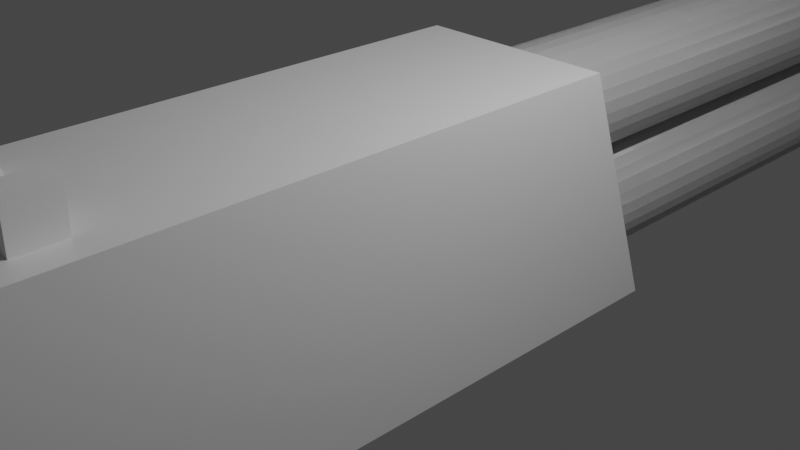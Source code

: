 # Source: Shotgun.blend  (saved by Blender 2.91.10; exported with 4.5.12 LTS)
import bpy
from mathutils import Matrix  # noqa: F401  (used for matrix-valued properties, if any)

bpy.ops.wm.read_factory_settings(use_empty=True)
scene = bpy.context.scene
scene.name = 'Scene'

# ---- collections
col_collection = bpy.data.collections.new('Collection'); scene.collection.children.link(col_collection)

# ---- materials (node trees are filled in below, after node groups)
mat_material = bpy.data.materials.new('Material')
mat_material.alpha_threshold = 0.0
mat_material.use_transparent_shadow = False
mat_material.line_color = (0.0, 0.0, 0.0, 1.0)

# ---- material node trees
mat_material.use_nodes = True; mat_material.node_tree.nodes.clear()
_N = mat_material.node_tree.nodes; _L = mat_material.node_tree.links
n0 = _N.new('ShaderNodeOutputMaterial'); n0.name = 'Material Output'; n0.location = (300, 300)
n1 = _N.new('ShaderNodeBsdfPrincipled'); n1.name = 'Principled BSDF'; n1.location = (10, 300)
n1.distribution = 'GGX'
n1.subsurface_method = 'BURLEY'
n1.inputs[2].default_value = 0.4
n1.inputs[3].default_value = 1.45
n1.inputs[27].default_value = (0.0, 0.0, 0.0, 1.0)
n1.inputs[28].default_value = 1.0
_L.new(n1.outputs[0], n0.inputs[0])
n0.is_active_output = True

# ---- world
world_world = bpy.data.worlds.new('World'); scene.world = world_world
world_world.use_nodes = True; world_world.node_tree.nodes.clear()
_N = world_world.node_tree.nodes; _L = world_world.node_tree.links
n0 = _N.new('ShaderNodeOutputWorld'); n0.name = 'World Output'; n0.location = (300, 300)
n1 = _N.new('ShaderNodeBackground'); n1.name = 'Background'; n1.location = (10, 300)
n1.inputs[0].default_value = (0.05088, 0.05088, 0.05088, 1.0)
_L.new(n1.outputs[0], n0.inputs[0])
n0.is_active_output = True
world_world.color = (0.05088, 0.05088, 0.05088)
world_world.use_sun_shadow = False
world_world.sun_shadow_jitter_overblur = 0.0

# ---- cameras
cam_camera = bpy.data.cameras.new('Camera')
cam_camera.clip_end = 100.0
cam_camera.ortho_scale = 7.314

# ---- lights
light_light = bpy.data.lights.new('Light', 'POINT')
light_light.transmission_factor = 0.0
light_light.energy = 1000.0
light_light.shadow_soft_size = 0.1
light_light.shadow_maximum_resolution = 0.006
light_light.use_absolute_resolution = True

# ---- meshes
me_cube = bpy.data.meshes.new('Cube')
me_cube.from_pydata([(-6.073e-08, 1.466, 0.004071), (-6.073e-08, 10.05, 0.004071), (0.1365, 1.466, -0.009372), (0.1365, 10.05, -0.009372), (-1.211e-08, -6.368, -1.418), (-1.211e-08, -3.623, 1.442), (-1.211e-08, 2.673, -1.418), (-1.211e-08, 1.639, 1.442), (1.127, -6.368, -1.418), (1.127, -3.623, 1.442), (1.127, 2.673, -1.418), (1.127, 1.639, 1.442), (-0.001801, -0.6498, -0.845), (0.1929, -1.007, -1.04), (-0.001801, 0.272, -0.845), (0.1929, -0.3582, -1.04), (-0.005639, -1.44, -1.145), (0.1929, -1.44, -1.145), (-0.005639, -0.8458, -1.406), (0.1929, -0.8458, -1.406), (-0.005639, -1.65, -1.663), (0.1929, -1.65, -1.663), (-0.005639, -1.168, -2.097), (0.1929, -1.168, -2.097), (-0.005639, -1.936, -2.06), (0.1929, -1.936, -2.06), (-0.005639, -1.768, -2.686), (0.1929, -1.768, -2.686), (-0.005639, -2.351, -2.186), (0.1929, -2.351, -2.186), (-0.005639, -2.38, -2.834), (0.1929, -2.38, -2.834), (-0.005639, -4.531, -2.098), (0.1929, -4.531, -2.098), (-0.005639, -4.56, -2.746), (0.1929, -4.56, -2.746), (-1.211e-08, -2.737, -1.418), (1.127, -2.737, -1.418), (0.0, -9.77, -6.855), (0.0, -10.37, -4.766), (1.127, -10.37, -4.766), (1.127, -9.77, -6.855), (-1.211e-08, -4.883, 1.442), (1.127, -4.883, 1.442), (-1.211e-08, -5.445, -0.2429), (1.127, -5.445, -0.2429), (-0.001078, -4.35, 1.442), (0.8038, -4.35, 1.442), (-0.001078, -3.872, 1.442), (0.8038, -3.872, 1.442), (0.5506, -3.872, 1.924), (0.5506, -4.35, 1.924), (0.8038, -4.35, 1.924), (0.8038, -3.872, 1.924), (-0.001035, 9.401, 1.268), (0.2149, 9.401, 1.268), (-0.001035, 9.697, 1.268), (0.2149, 9.697, 1.268), (-0.001035, 9.697, 1.809), (-0.001035, 9.401, 1.809), (0.2149, 9.401, 1.809), (0.2149, 9.697, 1.809), (0.2677, 10.05, -0.04918), (0.2677, 1.466, -0.04918), (0.3887, 10.05, -0.1138), (0.3887, 1.466, -0.1138), (0.4947, 10.05, -0.2008), (0.4947, 1.466, -0.2008), (0.5817, 10.05, -0.3069), (0.5817, 1.466, -0.3069), (0.6463, 10.05, -0.4278), (0.6463, 1.466, -0.4278), (0.6862, 10.05, -0.559), (0.6862, 1.466, -0.559), (0.6996, 10.05, -0.6955), (0.6996, 1.466, -0.6955), (0.6862, 10.05, -0.832), (0.6862, 1.466, -0.832), (0.6463, 10.05, -0.9633), (0.6463, 1.466, -0.9633), (0.5817, 10.05, -1.084), (0.5817, 1.466, -1.084), (0.4947, 10.05, -1.19), (0.4947, 1.466, -1.19), (0.3887, 10.05, -1.277), (0.3887, 1.466, -1.277), (0.2677, 10.05, -1.342), (0.2677, 1.466, -1.342), (0.1365, 10.05, -1.382), (0.1365, 1.466, -1.382), (-2.875e-07, 10.05, -1.395), (-2.875e-07, 1.466, -1.395), (-0.1365, 10.05, -1.382), (-0.1365, 1.466, -1.382), (-0.2677, 10.05, -1.342), (-0.2677, 1.466, -1.342), (-0.3887, 10.05, -1.277), (-0.3887, 1.466, -1.277), (-0.4947, 10.05, -1.19), (-0.4947, 1.466, -1.19), (-0.5817, 10.05, -1.084), (-0.5817, 1.466, -1.084), (-0.6463, 10.05, -0.9633), (-0.6463, 1.466, -0.9633), (-0.6862, 10.05, -0.832), (-0.6862, 1.466, -0.832), (-0.6996, 10.05, -0.6955), (-0.6996, 1.466, -0.6955), (-0.6862, 10.05, -0.559), (-0.6862, 1.466, -0.559), (-0.6463, 10.05, -0.4278), (-0.6463, 1.466, -0.4278), (-0.5817, 10.05, -0.3069), (-0.5817, 1.466, -0.3069), (-0.4947, 10.05, -0.2008), (-0.4947, 1.466, -0.2008), (-0.3887, 10.05, -0.1138), (-0.3887, 1.466, -0.1138), (-0.2677, 10.05, -0.04918), (-0.2677, 1.466, -0.04918), (-0.1365, 10.05, -0.009372), (-0.1365, 1.466, -0.009372), (-6.073e-08, 1.466, 1.384), (-6.073e-08, 10.05, 1.384), (0.1365, 1.466, 1.37), (0.1365, 10.05, 1.37), (0.2677, 10.05, 1.331), (0.2677, 1.466, 1.331), (0.3887, 10.05, 1.266), (0.3887, 1.466, 1.266), (0.4947, 10.05, 1.179), (0.4947, 1.466, 1.179), (0.5817, 10.05, 1.073), (0.5817, 1.466, 1.073), (0.6463, 10.05, 0.9519), (0.6463, 1.466, 0.9519), (0.6862, 10.05, 0.8207), (0.6862, 1.466, 0.8207), (0.6996, 10.05, 0.6842), (0.6996, 1.466, 0.6842), (0.6862, 10.05, 0.5477), (0.6862, 1.466, 0.5477), (0.6463, 10.05, 0.4165), (0.6463, 1.466, 0.4165), (0.5817, 10.05, 0.2955), (0.5817, 1.466, 0.2955), (0.4947, 10.05, 0.1895), (0.4947, 1.466, 0.1895), (0.3887, 10.05, 0.1025), (0.3887, 1.466, 0.1025), (0.2677, 10.05, 0.03784), (0.2677, 1.466, 0.03784), (0.1365, 10.05, -0.001974), (0.1365, 1.466, -0.001974), (-2.875e-07, 10.05, -0.01542), (-2.875e-07, 1.466, -0.01542), (-0.1365, 10.05, -0.001974), (-0.1365, 1.466, -0.001974), (-0.2677, 10.05, 0.03784), (-0.2677, 1.466, 0.03784), (-0.3887, 10.05, 0.1025), (-0.3887, 1.466, 0.1025), (-0.4947, 10.05, 0.1895), (-0.4947, 1.466, 0.1895), (-0.5817, 10.05, 0.2955), (-0.5817, 1.466, 0.2955), (-0.6463, 10.05, 0.4165), (-0.6463, 1.466, 0.4165), (-0.6862, 10.05, 0.5477), (-0.6862, 1.466, 0.5477), (-0.6996, 10.05, 0.6842), (-0.6996, 1.466, 0.6842), (-0.6862, 10.05, 0.8207), (-0.6862, 1.466, 0.8207), (-0.6463, 10.05, 0.9519), (-0.6463, 1.466, 0.9519), (-0.5817, 10.05, 1.073), (-0.5817, 1.466, 1.073), (-0.4947, 10.05, 1.179), (-0.4947, 1.466, 1.179), (-0.3887, 10.05, 1.266), (-0.3887, 1.466, 1.266), (-0.2677, 10.05, 1.331), (-0.2677, 1.466, 1.331), (-0.1365, 10.05, 1.37), (-0.1365, 1.466, 1.37)], [], [(6, 7, 11, 10), (36, 37, 41, 38), (12, 14, 15, 13), (19, 18, 22, 23), (15, 14, 18, 19), (12, 13, 17, 16), (13, 15, 19, 17), (14, 12, 16, 18), (21, 23, 27, 25), (16, 17, 21, 20), (17, 19, 23, 21), (18, 16, 20, 22), (27, 26, 30, 31), (22, 20, 24, 26), (23, 22, 26, 27), (20, 21, 25, 24), (28, 29, 33, 32), (24, 25, 29, 28), (25, 27, 31, 29), (26, 24, 28, 30), (32, 33, 35, 34), (29, 31, 35, 33), (30, 28, 32, 34), (31, 30, 34, 35), (6, 10, 37, 36), (38, 41, 40, 39), (4, 36, 38, 39), (37, 8, 40, 41), (8, 4, 39, 40), (7, 5, 9, 11), (45, 43, 42, 44), (9, 5, 42, 43), (46, 48, 49, 47), (51, 52, 53, 50), (49, 48, 50, 53), (46, 47, 52, 51), (47, 49, 53, 52), (48, 46, 51, 50), (54, 56, 57, 55), (59, 60, 61, 58), (57, 56, 58, 61), (54, 55, 60, 59), (55, 57, 61, 60), (56, 54, 59, 58), (4, 8, 45, 44), (11, 9, 43, 45, 8, 10), (1, 0, 2, 3), (3, 2, 63, 62), (62, 63, 65, 64), (64, 65, 67, 66), (66, 67, 69, 68), (68, 69, 71, 70), (70, 71, 73, 72), (72, 73, 75, 74), (74, 75, 77, 76), (76, 77, 79, 78), (78, 79, 81, 80), (80, 81, 83, 82), (82, 83, 85, 84), (84, 85, 87, 86), (86, 87, 89, 88), (88, 89, 91, 90), (90, 91, 93, 92), (92, 93, 95, 94), (94, 95, 97, 96), (96, 97, 99, 98), (98, 99, 101, 100), (100, 101, 103, 102), (102, 103, 105, 104), (104, 105, 107, 106), (106, 107, 109, 108), (108, 109, 111, 110), (110, 111, 113, 112), (112, 113, 115, 114), (114, 115, 117, 116), (116, 117, 119, 118), (2, 0, 121, 119, 117, 115, 113, 111, 109, 107, 105, 103, 101, 99, 97, 95, 93, 91, 89, 87, 85, 83, 81, 79, 77, 75, 73, 71, 69, 67, 65, 63), (118, 119, 121, 120), (120, 121, 0, 1), (1, 3, 62, 64, 66, 68, 70, 72, 74, 76, 78, 80, 82, 84, 86, 88, 90, 92, 94, 96, 98, 100, 102, 104, 106, 108, 110, 112, 114, 116, 118, 120), (123, 122, 124, 125), (125, 124, 127, 126), (126, 127, 129, 128), (128, 129, 131, 130), (130, 131, 133, 132), (132, 133, 135, 134), (134, 135, 137, 136), (136, 137, 139, 138), (138, 139, 141, 140), (140, 141, 143, 142), (142, 143, 145, 144), (144, 145, 147, 146), (146, 147, 149, 148), (148, 149, 151, 150), (150, 151, 153, 152), (152, 153, 155, 154), (154, 155, 157, 156), (156, 157, 159, 158), (158, 159, 161, 160), (160, 161, 163, 162), (162, 163, 165, 164), (164, 165, 167, 166), (166, 167, 169, 168), (168, 169, 171, 170), (170, 171, 173, 172), (172, 173, 175, 174), (174, 175, 177, 176), (176, 177, 179, 178), (178, 179, 181, 180), (180, 181, 183, 182), (124, 122, 185, 183, 181, 179, 177, 175, 173, 171, 169, 167, 165, 163, 161, 159, 157, 155, 153, 151, 149, 147, 145, 143, 141, 139, 137, 135, 133, 131, 129, 127), (182, 183, 185, 184), (184, 185, 122, 123), (123, 125, 126, 128, 130, 132, 134, 136, 138, 140, 142, 144, 146, 148, 150, 152, 154, 156, 158, 160, 162, 164, 166, 168, 170, 172, 174, 176, 178, 180, 182, 184)])
_uv = me_cube.uv_layers.new(name='UVMap')
_uv.uv.foreach_set('vector', [0.375, 0.25, 0.625, 0.25, 0.625, 0.5, 0.375, 0.5, 0.125, 0.625, 0.375, 0.625, 0.375, 0.625, 0.125, 0.625, 0.0, 0.0, 0.0, 1.0, 1.0, 1.0, 1.0, 0.0, 1.0, 1.0, 0.0, 1.0, 0.0, 1.0, 1.0, 1.0, 1.0, 1.0, 0.0, 1.0, 0.0, 1.0, 1.0, 1.0, 0.0, 0.0, 1.0, 0.0, 1.0, 0.0, 0.0, 0.0, 1.0, 0.0, 1.0, 1.0, 1.0, 1.0, 1.0, 0.0, 0.0, 1.0, 0.0, 0.0, 0.0, 0.0, 0.0, 1.0, 1.0, 0.0, 1.0, 1.0, 1.0, 1.0, 1.0, 0.0, 0.0, 0.0, 1.0, 0.0, 1.0, 0.0, 0.0, 0.0, 1.0, 0.0, 1.0, 1.0, 1.0, 1.0, 1.0, 0.0, 0.0, 1.0, 0.0, 0.0, 0.0, 0.0, 0.0, 1.0, 1.0, 1.0, 0.0, 1.0, 0.0, 1.0, 1.0, 1.0, 0.0, 1.0, 0.0, 0.0, 0.0, 0.0, 0.0, 1.0, 1.0, 1.0, 0.0, 1.0, 0.0, 1.0, 1.0, 1.0, 0.0, 0.0, 1.0, 0.0, 1.0, 0.0, 0.0, 0.0, 0.0, 0.0, 1.0, 0.0, 1.0, 0.0, 0.0, 0.0, 0.0, 0.0, 1.0, 0.0, 1.0, 0.0, 0.0, 0.0, 1.0, 0.0, 1.0, 1.0, 1.0, 1.0, 1.0, 0.0, 0.0, 1.0, 0.0, 0.0, 0.0, 0.0, 0.0, 1.0, 0.0, 0.0, 1.0, 0.0, 1.0, 1.0, 0.0, 1.0, 1.0, 0.0, 1.0, 1.0, 1.0, 1.0, 1.0, 0.0, 0.0, 1.0, 0.0, 0.0, 0.0, 0.0, 0.0, 1.0, 1.0, 1.0, 0.0, 1.0, 0.0, 1.0, 1.0, 1.0, 0.125, 0.5, 0.375, 0.5, 0.375, 0.625, 0.125, 0.625, 0.125, 0.625, 0.375, 0.625, 0.375, 0.75, 0.125, 0.75, 0.375, 0.0, 0.375, 0.125, 0.375, 0.125, 0.375, 0.0, 0.375, 0.625, 0.375, 0.75, 0.375, 0.75, 0.375, 0.625, 0.375, 0.75, 0.375, 1.0, 0.375, 1.0, 0.375, 0.75, 0.625, 0.25, 0.625, 1.0, 0.625, 0.75, 0.625, 0.5, 0.4169, 0.75, 0.625, 0.75, 0.625, 1.0, 0.4169, 1.0, 0.625, 0.75, 0.625, 1.0, 0.625, 1.0, 0.625, 0.75, 0.0, 0.0, 0.0, 1.0, 1.0, 1.0, 1.0, 0.0, 0.0, 0.0, 1.0, 0.0, 1.0, 1.0, 0.0, 1.0, 1.0, 1.0, 0.0, 1.0, 0.0, 1.0, 1.0, 1.0, 0.0, 0.0, 1.0, 0.0, 1.0, 0.0, 0.0, 0.0, 1.0, 0.0, 1.0, 1.0, 1.0, 1.0, 1.0, 0.0, 0.0, 1.0, 0.0, 0.0, 0.0, 0.0, 0.0, 1.0, 0.0, 0.0, 0.0, 1.0, 1.0, 1.0, 1.0, 0.0, 0.0, 0.0, 1.0, 0.0, 1.0, 1.0, 0.0, 1.0, 1.0, 1.0, 0.0, 1.0, 0.0, 1.0, 1.0, 1.0, 0.0, 0.0, 1.0, 0.0, 1.0, 0.0, 0.0, 0.0, 1.0, 0.0, 1.0, 1.0, 1.0, 1.0, 1.0, 0.0, 0.0, 1.0, 0.0, 0.0, 0.0, 0.0, 0.0, 1.0, 0.375, 1.0, 0.375, 0.75, 0.4169, 0.75, 0.4169, 1.0, 0.625, 0.5, 0.625, 0.75, 0.625, 0.75, 0.4169, 0.75, 0.375, 0.75, 0.375, 0.5, 1.0, 0.5, 1.0, 1.0, 0.9688, 1.0, 0.9688, 0.5, 0.9688, 0.5, 0.9688, 1.0, 0.9375, 1.0, 0.9375, 0.5, 0.9375, 0.5, 0.9375, 1.0, 0.9062, 1.0, 0.9062, 0.5, 0.9062, 0.5, 0.9062, 1.0, 0.875, 1.0, 0.875, 0.5, 0.875, 0.5, 0.875, 1.0, 0.8438, 1.0, 0.8438, 0.5, 0.8438, 0.5, 0.8438, 1.0, 0.8125, 1.0, 0.8125, 0.5, 0.8125, 0.5, 0.8125, 1.0, 0.7812, 1.0, 0.7812, 0.5, 0.7812, 0.5, 0.7812, 1.0, 0.75, 1.0, 0.75, 0.5, 0.75, 0.5, 0.75, 1.0, 0.7188, 1.0, 0.7188, 0.5, 0.7188, 0.5, 0.7188, 1.0, 0.6875, 1.0, 0.6875, 0.5, 0.6875, 0.5, 0.6875, 1.0, 0.6562, 1.0, 0.6562, 0.5, 0.6562, 0.5, 0.6562, 1.0, 0.625, 1.0, 0.625, 0.5, 0.625, 0.5, 0.625, 1.0, 0.5938, 1.0, 0.5938, 0.5, 0.5938, 0.5, 0.5938, 1.0, 0.5625, 1.0, 0.5625, 0.5, 0.5625, 0.5, 0.5625, 1.0, 0.5312, 1.0, 0.5312, 0.5, 0.5312, 0.5, 0.5312, 1.0, 0.5, 1.0, 0.5, 0.5, 0.5, 0.5, 0.5, 1.0, 0.4688, 1.0, 0.4688, 0.5, 0.4688, 0.5, 0.4688, 1.0, 0.4375, 1.0, 0.4375, 0.5, 0.4375, 0.5, 0.4375, 1.0, 0.4062, 1.0, 0.4062, 0.5, 0.4062, 0.5, 0.4062, 1.0, 0.375, 1.0, 0.375, 0.5, 0.375, 0.5, 0.375, 1.0, 0.3438, 1.0, 0.3438, 0.5, 0.3438, 0.5, 0.3438, 1.0, 0.3125, 1.0, 0.3125, 0.5, 0.3125, 0.5, 0.3125, 1.0, 0.2812, 1.0, 0.2812, 0.5, 0.2812, 0.5, 0.2812, 1.0, 0.25, 1.0, 0.25, 0.5, 0.25, 0.5, 0.25, 1.0, 0.2188, 1.0, 0.2188, 0.5, 0.2188, 0.5, 0.2188, 1.0, 0.1875, 1.0, 0.1875, 0.5, 0.1875, 0.5, 0.1875, 1.0, 0.1562, 1.0, 0.1562, 0.5, 0.1562, 0.5, 0.1562, 1.0, 0.125, 1.0, 0.125, 0.5, 0.125, 0.5, 0.125, 1.0, 0.09375, 1.0, 0.09375, 0.5, 0.09375, 0.5, 0.09375, 1.0, 0.0625, 1.0, 0.0625, 0.5, 0.2968, 0.4854, 0.25, 0.49, 0.2032, 0.4854, 0.1582, 0.4717, 0.1167, 0.4496, 0.08029, 0.4197, 0.05045, 0.3833, 0.02827, 0.3418, 0.01461, 0.2968, 0.01, 0.25, 0.01461, 0.2032, 0.02827, 0.1582, 0.05045, 0.1167, 0.08029, 0.08029, 0.1167, 0.05045, 0.1582, 0.02827, 0.2032, 0.01461, 0.25, 0.01, 0.2968, 0.01461, 0.3418, 0.02827, 0.3833, 0.05045, 0.4197, 0.08029, 0.4496, 0.1167, 0.4717, 0.1582, 0.4854, 0.2032, 0.49, 0.25, 0.4854, 0.2968, 0.4717, 0.3418, 0.4496, 0.3833, 0.4197, 0.4197, 0.3833, 0.4496, 0.3418, 0.4717, 0.0625, 0.5, 0.0625, 1.0, 0.03125, 1.0, 0.03125, 0.5, 0.03125, 0.5, 0.03125, 1.0, 0.0, 1.0, 0.0, 0.5, 0.75, 0.49, 0.7968, 0.4854, 0.8418, 0.4717, 0.8833, 0.4496, 0.9197, 0.4197, 0.9496, 0.3833, 0.9717, 0.3418, 0.9854, 0.2968, 0.99, 0.25, 0.9854, 0.2032, 0.9717, 0.1582, 0.9496, 0.1167, 0.9197, 0.08029, 0.8833, 0.05045, 0.8418, 0.02827, 0.7968, 0.01461, 0.75, 0.01, 0.7032, 0.01461, 0.6582, 0.02827, 0.6167, 0.05045, 0.5803, 0.08029, 0.5504, 0.1167, 0.5283, 0.1582, 0.5146, 0.2032, 0.51, 0.25, 0.5146, 0.2968, 0.5283, 0.3418, 0.5504, 0.3833, 0.5803, 0.4197, 0.6167, 0.4496, 0.6582, 0.4717, 0.7032, 0.4854, 1.0, 0.5, 1.0, 1.0, 0.9688, 1.0, 0.9688, 0.5, 0.9688, 0.5, 0.9688, 1.0, 0.9375, 1.0, 0.9375, 0.5, 0.9375, 0.5, 0.9375, 1.0, 0.9062, 1.0, 0.9062, 0.5, 0.9062, 0.5, 0.9062, 1.0, 0.875, 1.0, 0.875, 0.5, 0.875, 0.5, 0.875, 1.0, 0.8438, 1.0, 0.8438, 0.5, 0.8438, 0.5, 0.8438, 1.0, 0.8125, 1.0, 0.8125, 0.5, 0.8125, 0.5, 0.8125, 1.0, 0.7812, 1.0, 0.7812, 0.5, 0.7812, 0.5, 0.7812, 1.0, 0.75, 1.0, 0.75, 0.5, 0.75, 0.5, 0.75, 1.0, 0.7188, 1.0, 0.7188, 0.5, 0.7188, 0.5, 0.7188, 1.0, 0.6875, 1.0, 0.6875, 0.5, 0.6875, 0.5, 0.6875, 1.0, 0.6562, 1.0, 0.6562, 0.5, 0.6562, 0.5, 0.6562, 1.0, 0.625, 1.0, 0.625, 0.5, 0.625, 0.5, 0.625, 1.0, 0.5938, 1.0, 0.5938, 0.5, 0.5938, 0.5, 0.5938, 1.0, 0.5625, 1.0, 0.5625, 0.5, 0.5625, 0.5, 0.5625, 1.0, 0.5312, 1.0, 0.5312, 0.5, 0.5312, 0.5, 0.5312, 1.0, 0.5, 1.0, 0.5, 0.5, 0.5, 0.5, 0.5, 1.0, 0.4688, 1.0, 0.4688, 0.5, 0.4688, 0.5, 0.4688, 1.0, 0.4375, 1.0, 0.4375, 0.5, 0.4375, 0.5, 0.4375, 1.0, 0.4062, 1.0, 0.4062, 0.5, 0.4062, 0.5, 0.4062, 1.0, 0.375, 1.0, 0.375, 0.5, 0.375, 0.5, 0.375, 1.0, 0.3438, 1.0, 0.3438, 0.5, 0.3438, 0.5, 0.3438, 1.0, 0.3125, 1.0, 0.3125, 0.5, 0.3125, 0.5, 0.3125, 1.0, 0.2812, 1.0, 0.2812, 0.5, 0.2812, 0.5, 0.2812, 1.0, 0.25, 1.0, 0.25, 0.5, 0.25, 0.5, 0.25, 1.0, 0.2188, 1.0, 0.2188, 0.5, 0.2188, 0.5, 0.2188, 1.0, 0.1875, 1.0, 0.1875, 0.5, 0.1875, 0.5, 0.1875, 1.0, 0.1562, 1.0, 0.1562, 0.5, 0.1562, 0.5, 0.1562, 1.0, 0.125, 1.0, 0.125, 0.5, 0.125, 0.5, 0.125, 1.0, 0.09375, 1.0, 0.09375, 0.5, 0.09375, 0.5, 0.09375, 1.0, 0.0625, 1.0, 0.0625, 0.5, 0.2968, 0.4854, 0.25, 0.49, 0.2032, 0.4854, 0.1582, 0.4717, 0.1167, 0.4496, 0.08029, 0.4197, 0.05045, 0.3833, 0.02827, 0.3418, 0.01461, 0.2968, 0.01, 0.25, 0.01461, 0.2032, 0.02827, 0.1582, 0.05045, 0.1167, 0.08029, 0.08029, 0.1167, 0.05045, 0.1582, 0.02827, 0.2032, 0.01461, 0.25, 0.01, 0.2968, 0.01461, 0.3418, 0.02827, 0.3833, 0.05045, 0.4197, 0.08029, 0.4496, 0.1167, 0.4717, 0.1582, 0.4854, 0.2032, 0.49, 0.25, 0.4854, 0.2968, 0.4717, 0.3418, 0.4496, 0.3833, 0.4197, 0.4197, 0.3833, 0.4496, 0.3418, 0.4717, 0.0625, 0.5, 0.0625, 1.0, 0.03125, 1.0, 0.03125, 0.5, 0.03125, 0.5, 0.03125, 1.0, 0.0, 1.0, 0.0, 0.5, 0.75, 0.49, 0.7968, 0.4854, 0.8418, 0.4717, 0.8833, 0.4496, 0.9197, 0.4197, 0.9496, 0.3833, 0.9717, 0.3418, 0.9854, 0.2968, 0.99, 0.25, 0.9854, 0.2032, 0.9717, 0.1582, 0.9496, 0.1167, 0.9197, 0.08029, 0.8833, 0.05045, 0.8418, 0.02827, 0.7968, 0.01461, 0.75, 0.01, 0.7032, 0.01461, 0.6582, 0.02827, 0.6167, 0.05045, 0.5803, 0.08029, 0.5504, 0.1167, 0.5283, 0.1582, 0.5146, 0.2032, 0.51, 0.25, 0.5146, 0.2968, 0.5283, 0.3418, 0.5504, 0.3833, 0.5803, 0.4197, 0.6167, 0.4496, 0.6582, 0.4717, 0.7032, 0.4854])
me_cube.materials.append(mat_material)
me_cube.use_remesh_preserve_volume = False
me_cube.use_remesh_preserve_attributes = False
me_cube.use_mirror_vertex_groups = False
me_cube.update()

# ---- objects
ob_cube = bpy.data.objects.new('Cube', me_cube)
ob_light = bpy.data.objects.new('Light', light_light)
ob_camera = bpy.data.objects.new('Camera', cam_camera)

# ---- transforms, parenting, visibility, modifiers, constraints
ob_cube.location = (0.0, 0.0, 0.0)
ob_cube.lock_rotations_4d = False
ob_cube.empty_display_type = 'ARROWS'
ob_cube.lineart.crease_threshold = 0.0
_m = ob_cube.modifiers.new('Mirror', 'MIRROR')
ob_light.location = (4.076, 1.005, 5.904)
ob_light.rotation_euler = (0.6503, 0.05522, 1.866)
ob_light.lock_rotations_4d = False
ob_light.empty_display_type = 'ARROWS'
ob_light.color = (0.0, 0.0, 0.0, 0.0)
ob_light.lineart.crease_threshold = 0.0
ob_camera.location = (7.359, -6.926, 4.958)
ob_camera.rotation_euler = (1.109, 0.0, 0.8149)
ob_camera.lock_rotations_4d = False
ob_camera.empty_display_type = 'ARROWS'
ob_camera.color = (0.0, 0.0, 0.0, 0.0)
ob_camera.display_type = 'WIRE'
ob_camera.lineart.crease_threshold = 0.0

# ---- collection membership
col_collection.objects.link(ob_cube)
col_collection.objects.link(ob_light)
col_collection.objects.link(ob_camera)

# ---- scene / render settings (as saved in the file)
scene.camera = ob_camera
scene.frame_start = 1; scene.frame_end = 250; scene.frame_set(1)
scene.render.engine = 'BLENDER_EEVEE_NEXT'
scene.cycles.use_denoising = False
scene.cycles.samples = 128
scene.cycles.sampling_pattern = 'TABULATED_SOBOL'
scene.cycles.use_adaptive_sampling = False
scene.cycles.use_light_tree = False
scene.view_settings.view_transform = 'Filmic'
bpy.context.view_layer.update()
